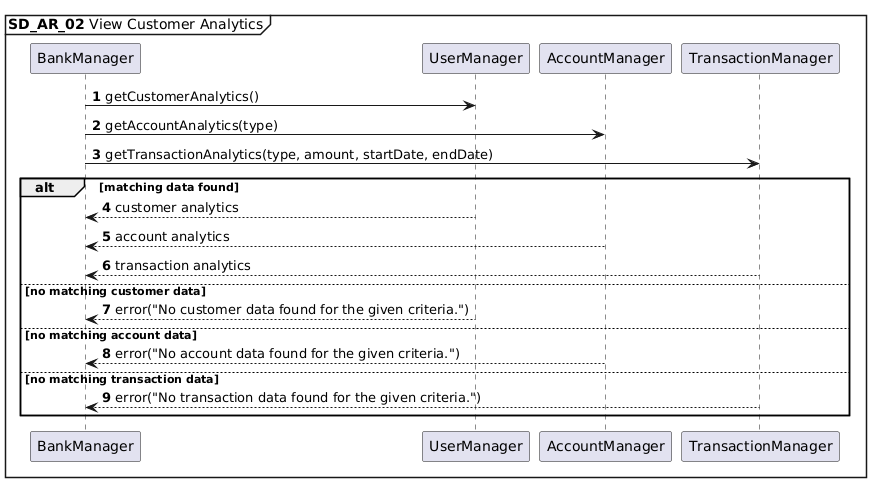

The diagram above was rendered by PlantUML. Its source (embedded in the PNG):
@startuml
autonumber
mainframe **SD_AR_02** View Customer Analytics

BankManager -> UserManager: getCustomerAnalytics()
BankManager -> AccountManager: getAccountAnalytics(type)
BankManager -> TransactionManager: getTransactionAnalytics(type, amount, startDate, endDate)

alt matching data found
UserManager --> BankManager: customer analytics
AccountManager --> BankManager: account analytics
TransactionManager --> BankManager: transaction analytics
else no matching customer data
    UserManager --> BankManager : error("No customer data found for the given criteria.")
else no matching account data
    AccountManager --> BankManager : error("No account data found for the given criteria.")
else no matching transaction data
    TransactionManager --> BankManager : error("No transaction data found for the given criteria.")
end
@enduml